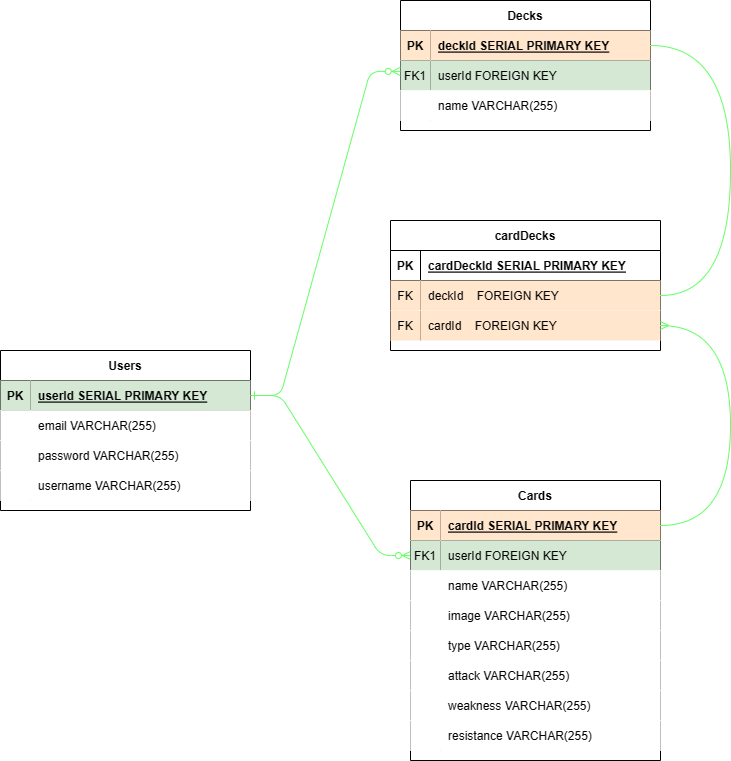

The diagram above was exported from draw.io. Its source (the exported page's mxGraphModel, read from the mxfile embedded in the PNG):
<mxGraphModel dx="2062" dy="2254" grid="1" gridSize="10" guides="1" tooltips="1" connect="1" arrows="1" fold="1" page="1" pageScale="1" pageWidth="850" pageHeight="1100" math="0" shadow="0" extFonts="Permanent Marker^https://fonts.googleapis.com/css?family=Permanent+Marker">
  <root>
    <mxCell id="0" />
    <mxCell id="1" parent="0" />
    <mxCell id="C-vyLk0tnHw3VtMMgP7b-1" value="" style="edgeStyle=entityRelationEdgeStyle;endArrow=ERzeroToMany;startArrow=ERone;endFill=1;startFill=0;strokeColor=#66FF66;" parent="1" source="C-vyLk0tnHw3VtMMgP7b-24" target="C-vyLk0tnHw3VtMMgP7b-6" edge="1">
      <mxGeometry width="100" height="100" relative="1" as="geometry">
        <mxPoint x="340" y="720" as="sourcePoint" />
        <mxPoint x="440" y="620" as="targetPoint" />
      </mxGeometry>
    </mxCell>
    <mxCell id="C-vyLk0tnHw3VtMMgP7b-2" value="Cards" style="shape=table;startSize=30;container=1;collapsible=1;childLayout=tableLayout;fixedRows=1;rowLines=0;fontStyle=1;align=center;resizeLast=1;" parent="1" vertex="1">
      <mxGeometry x="510" y="390" width="250" height="280" as="geometry" />
    </mxCell>
    <mxCell id="C-vyLk0tnHw3VtMMgP7b-3" value="" style="shape=partialRectangle;collapsible=0;dropTarget=0;pointerEvents=0;fillColor=none;points=[[0,0.5],[1,0.5]];portConstraint=eastwest;top=0;left=0;right=0;bottom=1;" parent="C-vyLk0tnHw3VtMMgP7b-2" vertex="1">
      <mxGeometry y="30" width="250" height="30" as="geometry" />
    </mxCell>
    <mxCell id="C-vyLk0tnHw3VtMMgP7b-4" value="PK" style="shape=partialRectangle;overflow=hidden;connectable=0;fillColor=#ffe6cc;top=0;left=0;bottom=0;right=0;fontStyle=1;strokeColor=#d79b00;" parent="C-vyLk0tnHw3VtMMgP7b-3" vertex="1">
      <mxGeometry width="30" height="30" as="geometry">
        <mxRectangle width="30" height="30" as="alternateBounds" />
      </mxGeometry>
    </mxCell>
    <mxCell id="C-vyLk0tnHw3VtMMgP7b-5" value="cardId SERIAL PRIMARY KEY" style="shape=partialRectangle;overflow=hidden;connectable=0;fillColor=#ffe6cc;top=0;left=0;bottom=0;right=0;align=left;spacingLeft=6;fontStyle=5;strokeColor=#d79b00;" parent="C-vyLk0tnHw3VtMMgP7b-3" vertex="1">
      <mxGeometry x="30" width="220" height="30" as="geometry">
        <mxRectangle width="220" height="30" as="alternateBounds" />
      </mxGeometry>
    </mxCell>
    <mxCell id="C-vyLk0tnHw3VtMMgP7b-6" value="" style="shape=partialRectangle;collapsible=0;dropTarget=0;pointerEvents=0;fillColor=none;points=[[0,0.5],[1,0.5]];portConstraint=eastwest;top=0;left=0;right=0;bottom=0;" parent="C-vyLk0tnHw3VtMMgP7b-2" vertex="1">
      <mxGeometry y="60" width="250" height="30" as="geometry" />
    </mxCell>
    <mxCell id="C-vyLk0tnHw3VtMMgP7b-7" value="FK1" style="shape=partialRectangle;overflow=hidden;connectable=0;fillColor=#d5e8d4;top=0;left=0;bottom=0;right=0;strokeColor=#82b366;" parent="C-vyLk0tnHw3VtMMgP7b-6" vertex="1">
      <mxGeometry width="30" height="30" as="geometry">
        <mxRectangle width="30" height="30" as="alternateBounds" />
      </mxGeometry>
    </mxCell>
    <mxCell id="C-vyLk0tnHw3VtMMgP7b-8" value="userId FOREIGN KEY" style="shape=partialRectangle;overflow=hidden;connectable=0;fillColor=#d5e8d4;top=0;left=0;bottom=0;right=0;align=left;spacingLeft=6;strokeColor=#82b366;" parent="C-vyLk0tnHw3VtMMgP7b-6" vertex="1">
      <mxGeometry x="30" width="220" height="30" as="geometry">
        <mxRectangle width="220" height="30" as="alternateBounds" />
      </mxGeometry>
    </mxCell>
    <mxCell id="C-vyLk0tnHw3VtMMgP7b-9" value="" style="shape=partialRectangle;collapsible=0;dropTarget=0;pointerEvents=0;points=[[0,0.5],[1,0.5]];portConstraint=eastwest;top=0;left=0;right=0;bottom=0;" parent="C-vyLk0tnHw3VtMMgP7b-2" vertex="1">
      <mxGeometry y="90" width="250" height="30" as="geometry" />
    </mxCell>
    <mxCell id="C-vyLk0tnHw3VtMMgP7b-10" value="" style="shape=partialRectangle;overflow=hidden;connectable=0;top=0;left=0;bottom=0;right=0;" parent="C-vyLk0tnHw3VtMMgP7b-9" vertex="1">
      <mxGeometry width="30" height="30" as="geometry">
        <mxRectangle width="30" height="30" as="alternateBounds" />
      </mxGeometry>
    </mxCell>
    <mxCell id="C-vyLk0tnHw3VtMMgP7b-11" value="name VARCHAR(255)" style="shape=partialRectangle;overflow=hidden;connectable=0;top=0;left=0;bottom=0;right=0;align=left;spacingLeft=6;" parent="C-vyLk0tnHw3VtMMgP7b-9" vertex="1">
      <mxGeometry x="30" width="220" height="30" as="geometry">
        <mxRectangle width="220" height="30" as="alternateBounds" />
      </mxGeometry>
    </mxCell>
    <mxCell id="ee6QLPglapzjPk5TOgpN-29" value="" style="shape=tableRow;horizontal=0;startSize=0;swimlaneHead=0;swimlaneBody=0;collapsible=0;dropTarget=0;points=[[0,0.5],[1,0.5]];portConstraint=eastwest;top=0;left=0;right=0;bottom=0;" parent="C-vyLk0tnHw3VtMMgP7b-2" vertex="1">
      <mxGeometry y="120" width="250" height="30" as="geometry" />
    </mxCell>
    <mxCell id="ee6QLPglapzjPk5TOgpN-30" value="" style="shape=partialRectangle;connectable=0;top=0;left=0;bottom=0;right=0;editable=1;overflow=hidden;" parent="ee6QLPglapzjPk5TOgpN-29" vertex="1">
      <mxGeometry width="30" height="30" as="geometry">
        <mxRectangle width="30" height="30" as="alternateBounds" />
      </mxGeometry>
    </mxCell>
    <mxCell id="ee6QLPglapzjPk5TOgpN-31" value="image VARCHAR(255)" style="shape=partialRectangle;connectable=0;top=0;left=0;bottom=0;right=0;align=left;spacingLeft=6;overflow=hidden;" parent="ee6QLPglapzjPk5TOgpN-29" vertex="1">
      <mxGeometry x="30" width="220" height="30" as="geometry">
        <mxRectangle width="220" height="30" as="alternateBounds" />
      </mxGeometry>
    </mxCell>
    <mxCell id="ee6QLPglapzjPk5TOgpN-32" value="" style="shape=tableRow;horizontal=0;startSize=0;swimlaneHead=0;swimlaneBody=0;collapsible=0;dropTarget=0;points=[[0,0.5],[1,0.5]];portConstraint=eastwest;top=0;left=0;right=0;bottom=0;" parent="C-vyLk0tnHw3VtMMgP7b-2" vertex="1">
      <mxGeometry y="150" width="250" height="30" as="geometry" />
    </mxCell>
    <mxCell id="ee6QLPglapzjPk5TOgpN-33" value="" style="shape=partialRectangle;connectable=0;top=0;left=0;bottom=0;right=0;editable=1;overflow=hidden;" parent="ee6QLPglapzjPk5TOgpN-32" vertex="1">
      <mxGeometry width="30" height="30" as="geometry">
        <mxRectangle width="30" height="30" as="alternateBounds" />
      </mxGeometry>
    </mxCell>
    <mxCell id="ee6QLPglapzjPk5TOgpN-34" value="type VARCHAR(255)" style="shape=partialRectangle;connectable=0;top=0;left=0;bottom=0;right=0;align=left;spacingLeft=6;overflow=hidden;" parent="ee6QLPglapzjPk5TOgpN-32" vertex="1">
      <mxGeometry x="30" width="220" height="30" as="geometry">
        <mxRectangle width="220" height="30" as="alternateBounds" />
      </mxGeometry>
    </mxCell>
    <mxCell id="ee6QLPglapzjPk5TOgpN-35" value="" style="shape=tableRow;horizontal=0;startSize=0;swimlaneHead=0;swimlaneBody=0;collapsible=0;dropTarget=0;points=[[0,0.5],[1,0.5]];portConstraint=eastwest;top=0;left=0;right=0;bottom=0;" parent="C-vyLk0tnHw3VtMMgP7b-2" vertex="1">
      <mxGeometry y="180" width="250" height="30" as="geometry" />
    </mxCell>
    <mxCell id="ee6QLPglapzjPk5TOgpN-36" value="" style="shape=partialRectangle;connectable=0;top=0;left=0;bottom=0;right=0;editable=1;overflow=hidden;" parent="ee6QLPglapzjPk5TOgpN-35" vertex="1">
      <mxGeometry width="30" height="30" as="geometry">
        <mxRectangle width="30" height="30" as="alternateBounds" />
      </mxGeometry>
    </mxCell>
    <mxCell id="ee6QLPglapzjPk5TOgpN-37" value="attack VARCHAR(255)" style="shape=partialRectangle;connectable=0;top=0;left=0;bottom=0;right=0;align=left;spacingLeft=6;overflow=hidden;" parent="ee6QLPglapzjPk5TOgpN-35" vertex="1">
      <mxGeometry x="30" width="220" height="30" as="geometry">
        <mxRectangle width="220" height="30" as="alternateBounds" />
      </mxGeometry>
    </mxCell>
    <mxCell id="ee6QLPglapzjPk5TOgpN-38" value="" style="shape=tableRow;horizontal=0;startSize=0;swimlaneHead=0;swimlaneBody=0;collapsible=0;dropTarget=0;points=[[0,0.5],[1,0.5]];portConstraint=eastwest;top=0;left=0;right=0;bottom=0;" parent="C-vyLk0tnHw3VtMMgP7b-2" vertex="1">
      <mxGeometry y="210" width="250" height="30" as="geometry" />
    </mxCell>
    <mxCell id="ee6QLPglapzjPk5TOgpN-39" value="" style="shape=partialRectangle;connectable=0;top=0;left=0;bottom=0;right=0;editable=1;overflow=hidden;" parent="ee6QLPglapzjPk5TOgpN-38" vertex="1">
      <mxGeometry width="30" height="30" as="geometry">
        <mxRectangle width="30" height="30" as="alternateBounds" />
      </mxGeometry>
    </mxCell>
    <mxCell id="ee6QLPglapzjPk5TOgpN-40" value="weakness VARCHAR(255)" style="shape=partialRectangle;connectable=0;top=0;left=0;bottom=0;right=0;align=left;spacingLeft=6;overflow=hidden;" parent="ee6QLPglapzjPk5TOgpN-38" vertex="1">
      <mxGeometry x="30" width="220" height="30" as="geometry">
        <mxRectangle width="220" height="30" as="alternateBounds" />
      </mxGeometry>
    </mxCell>
    <mxCell id="ee6QLPglapzjPk5TOgpN-45" value="" style="shape=tableRow;horizontal=0;startSize=0;swimlaneHead=0;swimlaneBody=0;collapsible=0;dropTarget=0;points=[[0,0.5],[1,0.5]];portConstraint=eastwest;top=0;left=0;right=0;bottom=0;" parent="C-vyLk0tnHw3VtMMgP7b-2" vertex="1">
      <mxGeometry y="240" width="250" height="30" as="geometry" />
    </mxCell>
    <mxCell id="ee6QLPglapzjPk5TOgpN-46" value="" style="shape=partialRectangle;connectable=0;top=0;left=0;bottom=0;right=0;editable=1;overflow=hidden;" parent="ee6QLPglapzjPk5TOgpN-45" vertex="1">
      <mxGeometry width="30" height="30" as="geometry">
        <mxRectangle width="30" height="30" as="alternateBounds" />
      </mxGeometry>
    </mxCell>
    <mxCell id="ee6QLPglapzjPk5TOgpN-47" value="resistance VARCHAR(255)" style="shape=partialRectangle;connectable=0;top=0;left=0;bottom=0;right=0;align=left;spacingLeft=6;overflow=hidden;" parent="ee6QLPglapzjPk5TOgpN-45" vertex="1">
      <mxGeometry x="30" width="220" height="30" as="geometry">
        <mxRectangle width="220" height="30" as="alternateBounds" />
      </mxGeometry>
    </mxCell>
    <mxCell id="C-vyLk0tnHw3VtMMgP7b-13" value="Decks" style="shape=table;startSize=30;container=1;collapsible=1;childLayout=tableLayout;fixedRows=1;rowLines=0;fontStyle=1;align=center;resizeLast=1;" parent="1" vertex="1">
      <mxGeometry x="500" y="-90" width="250" height="130" as="geometry" />
    </mxCell>
    <mxCell id="C-vyLk0tnHw3VtMMgP7b-14" value="" style="shape=partialRectangle;collapsible=0;dropTarget=0;pointerEvents=0;fillColor=none;points=[[0,0.5],[1,0.5]];portConstraint=eastwest;top=0;left=0;right=0;bottom=1;" parent="C-vyLk0tnHw3VtMMgP7b-13" vertex="1">
      <mxGeometry y="30" width="250" height="30" as="geometry" />
    </mxCell>
    <mxCell id="C-vyLk0tnHw3VtMMgP7b-15" value="PK" style="shape=partialRectangle;overflow=hidden;connectable=0;fillColor=#ffe6cc;top=0;left=0;bottom=0;right=0;fontStyle=1;strokeColor=#d79b00;" parent="C-vyLk0tnHw3VtMMgP7b-14" vertex="1">
      <mxGeometry width="30" height="30" as="geometry">
        <mxRectangle width="30" height="30" as="alternateBounds" />
      </mxGeometry>
    </mxCell>
    <mxCell id="C-vyLk0tnHw3VtMMgP7b-16" value="deckId SERIAL PRIMARY KEY" style="shape=partialRectangle;overflow=hidden;connectable=0;fillColor=#ffe6cc;top=0;left=0;bottom=0;right=0;align=left;spacingLeft=6;fontStyle=5;strokeColor=#d79b00;" parent="C-vyLk0tnHw3VtMMgP7b-14" vertex="1">
      <mxGeometry x="30" width="220" height="30" as="geometry">
        <mxRectangle width="220" height="30" as="alternateBounds" />
      </mxGeometry>
    </mxCell>
    <mxCell id="C-vyLk0tnHw3VtMMgP7b-17" value="" style="shape=partialRectangle;collapsible=0;dropTarget=0;pointerEvents=0;fillColor=none;points=[[0,0.5],[1,0.5]];portConstraint=eastwest;top=0;left=0;right=0;bottom=0;" parent="C-vyLk0tnHw3VtMMgP7b-13" vertex="1">
      <mxGeometry y="60" width="250" height="30" as="geometry" />
    </mxCell>
    <mxCell id="C-vyLk0tnHw3VtMMgP7b-18" value="FK1" style="shape=partialRectangle;overflow=hidden;connectable=0;fillColor=#d5e8d4;top=0;left=0;bottom=0;right=0;strokeColor=#82b366;" parent="C-vyLk0tnHw3VtMMgP7b-17" vertex="1">
      <mxGeometry width="30" height="30" as="geometry">
        <mxRectangle width="30" height="30" as="alternateBounds" />
      </mxGeometry>
    </mxCell>
    <mxCell id="C-vyLk0tnHw3VtMMgP7b-19" value="userId FOREIGN KEY" style="shape=partialRectangle;overflow=hidden;connectable=0;fillColor=#d5e8d4;top=0;left=0;bottom=0;right=0;align=left;spacingLeft=6;strokeColor=#82b366;" parent="C-vyLk0tnHw3VtMMgP7b-17" vertex="1">
      <mxGeometry x="30" width="220" height="30" as="geometry">
        <mxRectangle width="220" height="30" as="alternateBounds" />
      </mxGeometry>
    </mxCell>
    <mxCell id="C-vyLk0tnHw3VtMMgP7b-20" value="" style="shape=partialRectangle;collapsible=0;dropTarget=0;pointerEvents=0;points=[[0,0.5],[1,0.5]];portConstraint=eastwest;top=0;left=0;right=0;bottom=0;" parent="C-vyLk0tnHw3VtMMgP7b-13" vertex="1">
      <mxGeometry y="90" width="250" height="30" as="geometry" />
    </mxCell>
    <mxCell id="C-vyLk0tnHw3VtMMgP7b-21" value="" style="shape=partialRectangle;overflow=hidden;connectable=0;top=0;left=0;bottom=0;right=0;" parent="C-vyLk0tnHw3VtMMgP7b-20" vertex="1">
      <mxGeometry width="30" height="30" as="geometry">
        <mxRectangle width="30" height="30" as="alternateBounds" />
      </mxGeometry>
    </mxCell>
    <mxCell id="C-vyLk0tnHw3VtMMgP7b-22" value="name VARCHAR(255)" style="shape=partialRectangle;overflow=hidden;connectable=0;top=0;left=0;bottom=0;right=0;align=left;spacingLeft=6;" parent="C-vyLk0tnHw3VtMMgP7b-20" vertex="1">
      <mxGeometry x="30" width="220" height="30" as="geometry">
        <mxRectangle width="220" height="30" as="alternateBounds" />
      </mxGeometry>
    </mxCell>
    <mxCell id="C-vyLk0tnHw3VtMMgP7b-23" value="Users" style="shape=table;startSize=30;container=1;collapsible=1;childLayout=tableLayout;fixedRows=1;rowLines=0;fontStyle=1;align=center;resizeLast=1;" parent="1" vertex="1">
      <mxGeometry x="100" y="260" width="250" height="160" as="geometry" />
    </mxCell>
    <mxCell id="C-vyLk0tnHw3VtMMgP7b-24" value="" style="shape=partialRectangle;collapsible=0;dropTarget=0;pointerEvents=0;fillColor=none;points=[[0,0.5],[1,0.5]];portConstraint=eastwest;top=0;left=0;right=0;bottom=1;" parent="C-vyLk0tnHw3VtMMgP7b-23" vertex="1">
      <mxGeometry y="30" width="250" height="30" as="geometry" />
    </mxCell>
    <mxCell id="C-vyLk0tnHw3VtMMgP7b-25" value="PK" style="shape=partialRectangle;overflow=hidden;connectable=0;fillColor=#d5e8d4;top=0;left=0;bottom=0;right=0;fontStyle=1;strokeColor=#82b366;" parent="C-vyLk0tnHw3VtMMgP7b-24" vertex="1">
      <mxGeometry width="30" height="30" as="geometry">
        <mxRectangle width="30" height="30" as="alternateBounds" />
      </mxGeometry>
    </mxCell>
    <mxCell id="C-vyLk0tnHw3VtMMgP7b-26" value="userId SERIAL PRIMARY KEY" style="shape=partialRectangle;overflow=hidden;connectable=0;fillColor=#d5e8d4;top=0;left=0;bottom=0;right=0;align=left;spacingLeft=6;fontStyle=5;strokeColor=#82b366;" parent="C-vyLk0tnHw3VtMMgP7b-24" vertex="1">
      <mxGeometry x="30" width="220" height="30" as="geometry">
        <mxRectangle width="220" height="30" as="alternateBounds" />
      </mxGeometry>
    </mxCell>
    <mxCell id="C-vyLk0tnHw3VtMMgP7b-27" value="" style="shape=partialRectangle;collapsible=0;dropTarget=0;pointerEvents=0;points=[[0,0.5],[1,0.5]];portConstraint=eastwest;top=0;left=0;right=0;bottom=0;" parent="C-vyLk0tnHw3VtMMgP7b-23" vertex="1">
      <mxGeometry y="60" width="250" height="30" as="geometry" />
    </mxCell>
    <mxCell id="C-vyLk0tnHw3VtMMgP7b-28" value="" style="shape=partialRectangle;overflow=hidden;connectable=0;top=0;left=0;bottom=0;right=0;" parent="C-vyLk0tnHw3VtMMgP7b-27" vertex="1">
      <mxGeometry width="30" height="30" as="geometry">
        <mxRectangle width="30" height="30" as="alternateBounds" />
      </mxGeometry>
    </mxCell>
    <mxCell id="C-vyLk0tnHw3VtMMgP7b-29" value="email VARCHAR(255)" style="shape=partialRectangle;overflow=hidden;connectable=0;top=0;left=0;bottom=0;right=0;align=left;spacingLeft=6;" parent="C-vyLk0tnHw3VtMMgP7b-27" vertex="1">
      <mxGeometry x="30" width="220" height="30" as="geometry">
        <mxRectangle width="220" height="30" as="alternateBounds" />
      </mxGeometry>
    </mxCell>
    <mxCell id="ee6QLPglapzjPk5TOgpN-2" value="" style="shape=tableRow;horizontal=0;startSize=0;swimlaneHead=0;swimlaneBody=0;collapsible=0;dropTarget=0;points=[[0,0.5],[1,0.5]];portConstraint=eastwest;top=0;left=0;right=0;bottom=0;" parent="C-vyLk0tnHw3VtMMgP7b-23" vertex="1">
      <mxGeometry y="90" width="250" height="30" as="geometry" />
    </mxCell>
    <mxCell id="ee6QLPglapzjPk5TOgpN-3" value="" style="shape=partialRectangle;connectable=0;top=0;left=0;bottom=0;right=0;editable=1;overflow=hidden;" parent="ee6QLPglapzjPk5TOgpN-2" vertex="1">
      <mxGeometry width="30" height="30" as="geometry">
        <mxRectangle width="30" height="30" as="alternateBounds" />
      </mxGeometry>
    </mxCell>
    <mxCell id="ee6QLPglapzjPk5TOgpN-4" value="password VARCHAR(255)" style="shape=partialRectangle;connectable=0;top=0;left=0;bottom=0;right=0;align=left;spacingLeft=6;overflow=hidden;" parent="ee6QLPglapzjPk5TOgpN-2" vertex="1">
      <mxGeometry x="30" width="220" height="30" as="geometry">
        <mxRectangle width="220" height="30" as="alternateBounds" />
      </mxGeometry>
    </mxCell>
    <mxCell id="ee6QLPglapzjPk5TOgpN-26" value="" style="shape=tableRow;horizontal=0;startSize=0;swimlaneHead=0;swimlaneBody=0;collapsible=0;dropTarget=0;points=[[0,0.5],[1,0.5]];portConstraint=eastwest;top=0;left=0;right=0;bottom=0;" parent="C-vyLk0tnHw3VtMMgP7b-23" vertex="1">
      <mxGeometry y="120" width="250" height="30" as="geometry" />
    </mxCell>
    <mxCell id="ee6QLPglapzjPk5TOgpN-27" value="" style="shape=partialRectangle;connectable=0;top=0;left=0;bottom=0;right=0;editable=1;overflow=hidden;" parent="ee6QLPglapzjPk5TOgpN-26" vertex="1">
      <mxGeometry width="30" height="30" as="geometry">
        <mxRectangle width="30" height="30" as="alternateBounds" />
      </mxGeometry>
    </mxCell>
    <mxCell id="ee6QLPglapzjPk5TOgpN-28" value="username VARCHAR(255)" style="shape=partialRectangle;connectable=0;top=0;left=0;bottom=0;right=0;align=left;spacingLeft=6;overflow=hidden;" parent="ee6QLPglapzjPk5TOgpN-26" vertex="1">
      <mxGeometry x="30" width="220" height="30" as="geometry">
        <mxRectangle width="220" height="30" as="alternateBounds" />
      </mxGeometry>
    </mxCell>
    <mxCell id="ee6QLPglapzjPk5TOgpN-51" value="" style="edgeStyle=entityRelationEdgeStyle;endArrow=ERzeroToMany;startArrow=ERone;endFill=1;startFill=0;entryX=-0.001;entryY=0.363;entryDx=0;entryDy=0;entryPerimeter=0;strokeColor=#66FF66;" parent="1" source="C-vyLk0tnHw3VtMMgP7b-24" target="C-vyLk0tnHw3VtMMgP7b-17" edge="1">
      <mxGeometry width="100" height="100" relative="1" as="geometry">
        <mxPoint x="-149.99999999999977" y="-20" as="sourcePoint" />
        <mxPoint x="60.00000000000023" y="150" as="targetPoint" />
      </mxGeometry>
    </mxCell>
    <mxCell id="ee6QLPglapzjPk5TOgpN-72" value="cardDecks" style="shape=table;startSize=30;container=1;collapsible=1;childLayout=tableLayout;fixedRows=1;rowLines=0;fontStyle=1;align=center;resizeLast=1;" parent="1" vertex="1">
      <mxGeometry x="490" y="130" width="270" height="130" as="geometry" />
    </mxCell>
    <mxCell id="ee6QLPglapzjPk5TOgpN-73" value="" style="shape=tableRow;horizontal=0;startSize=0;swimlaneHead=0;swimlaneBody=0;fillColor=none;collapsible=0;dropTarget=0;points=[[0,0.5],[1,0.5]];portConstraint=eastwest;top=0;left=0;right=0;bottom=1;" parent="ee6QLPglapzjPk5TOgpN-72" vertex="1">
      <mxGeometry y="30" width="270" height="30" as="geometry" />
    </mxCell>
    <mxCell id="ee6QLPglapzjPk5TOgpN-74" value="PK" style="shape=partialRectangle;connectable=0;fillColor=none;top=0;left=0;bottom=0;right=0;fontStyle=1;overflow=hidden;" parent="ee6QLPglapzjPk5TOgpN-73" vertex="1">
      <mxGeometry width="30" height="30" as="geometry">
        <mxRectangle width="30" height="30" as="alternateBounds" />
      </mxGeometry>
    </mxCell>
    <mxCell id="ee6QLPglapzjPk5TOgpN-75" value="cardDeckId SERIAL PRIMARY KEY" style="shape=partialRectangle;connectable=0;fillColor=none;top=0;left=0;bottom=0;right=0;align=left;spacingLeft=6;fontStyle=5;overflow=hidden;" parent="ee6QLPglapzjPk5TOgpN-73" vertex="1">
      <mxGeometry x="30" width="240" height="30" as="geometry">
        <mxRectangle width="240" height="30" as="alternateBounds" />
      </mxGeometry>
    </mxCell>
    <mxCell id="ee6QLPglapzjPk5TOgpN-89" value="" style="shape=tableRow;horizontal=0;startSize=0;swimlaneHead=0;swimlaneBody=0;fillColor=none;collapsible=0;dropTarget=0;points=[[0,0.5],[1,0.5]];portConstraint=eastwest;top=0;left=0;right=0;bottom=0;" parent="ee6QLPglapzjPk5TOgpN-72" vertex="1">
      <mxGeometry y="60" width="270" height="30" as="geometry" />
    </mxCell>
    <mxCell id="ee6QLPglapzjPk5TOgpN-90" value="FK" style="shape=partialRectangle;connectable=0;fillColor=#ffe6cc;top=0;left=0;bottom=0;right=0;fontStyle=0;overflow=hidden;strokeColor=#d79b00;" parent="ee6QLPglapzjPk5TOgpN-89" vertex="1">
      <mxGeometry width="30" height="30" as="geometry">
        <mxRectangle width="30" height="30" as="alternateBounds" />
      </mxGeometry>
    </mxCell>
    <mxCell id="ee6QLPglapzjPk5TOgpN-91" value="deckId    FOREIGN KEY" style="shape=partialRectangle;connectable=0;fillColor=#ffe6cc;top=0;left=0;bottom=0;right=0;align=left;spacingLeft=6;fontStyle=0;overflow=hidden;strokeColor=#d79b00;" parent="ee6QLPglapzjPk5TOgpN-89" vertex="1">
      <mxGeometry x="30" width="240" height="30" as="geometry">
        <mxRectangle width="240" height="30" as="alternateBounds" />
      </mxGeometry>
    </mxCell>
    <mxCell id="ee6QLPglapzjPk5TOgpN-92" value="" style="shape=tableRow;horizontal=0;startSize=0;swimlaneHead=0;swimlaneBody=0;fillColor=none;collapsible=0;dropTarget=0;points=[[0,0.5],[1,0.5]];portConstraint=eastwest;top=0;left=0;right=0;bottom=0;" parent="ee6QLPglapzjPk5TOgpN-72" vertex="1">
      <mxGeometry y="90" width="270" height="30" as="geometry" />
    </mxCell>
    <mxCell id="ee6QLPglapzjPk5TOgpN-93" value="FK" style="shape=partialRectangle;connectable=0;fillColor=#ffe6cc;top=0;left=0;bottom=0;right=0;fontStyle=0;overflow=hidden;strokeColor=#d79b00;" parent="ee6QLPglapzjPk5TOgpN-92" vertex="1">
      <mxGeometry width="30" height="30" as="geometry">
        <mxRectangle width="30" height="30" as="alternateBounds" />
      </mxGeometry>
    </mxCell>
    <mxCell id="ee6QLPglapzjPk5TOgpN-94" value="cardId    FOREIGN KEY" style="shape=partialRectangle;connectable=0;fillColor=#ffe6cc;top=0;left=0;bottom=0;right=0;align=left;spacingLeft=6;fontStyle=0;overflow=hidden;strokeColor=#d79b00;" parent="ee6QLPglapzjPk5TOgpN-92" vertex="1">
      <mxGeometry x="30" width="240" height="30" as="geometry">
        <mxRectangle width="240" height="30" as="alternateBounds" />
      </mxGeometry>
    </mxCell>
    <mxCell id="ee6QLPglapzjPk5TOgpN-95" value="" style="edgeStyle=orthogonalEdgeStyle;fontSize=12;html=1;endArrow=none;endFill=0;rounded=0;entryX=1;entryY=0.5;entryDx=0;entryDy=0;exitX=1;exitY=0.5;exitDx=0;exitDy=0;curved=1;strokeColor=#66FF66;" parent="1" source="C-vyLk0tnHw3VtMMgP7b-14" target="ee6QLPglapzjPk5TOgpN-89" edge="1">
      <mxGeometry width="100" height="100" relative="1" as="geometry">
        <mxPoint x="510" y="370" as="sourcePoint" />
        <mxPoint x="610" y="270" as="targetPoint" />
        <Array as="points">
          <mxPoint x="830" y="-45" />
          <mxPoint x="830" y="205" />
        </Array>
      </mxGeometry>
    </mxCell>
    <mxCell id="ee6QLPglapzjPk5TOgpN-96" value="" style="edgeStyle=orthogonalEdgeStyle;fontSize=12;html=1;endArrow=ERmany;rounded=0;curved=1;exitX=1;exitY=0.5;exitDx=0;exitDy=0;entryX=1;entryY=0.5;entryDx=0;entryDy=0;strokeColor=#66FF66;" parent="1" source="C-vyLk0tnHw3VtMMgP7b-3" target="ee6QLPglapzjPk5TOgpN-92" edge="1">
      <mxGeometry width="100" height="100" relative="1" as="geometry">
        <mxPoint x="780" y="390" as="sourcePoint" />
        <mxPoint x="770" y="235" as="targetPoint" />
        <Array as="points">
          <mxPoint x="830" y="435" />
          <mxPoint x="830" y="235" />
        </Array>
      </mxGeometry>
    </mxCell>
  </root>
</mxGraphModel>